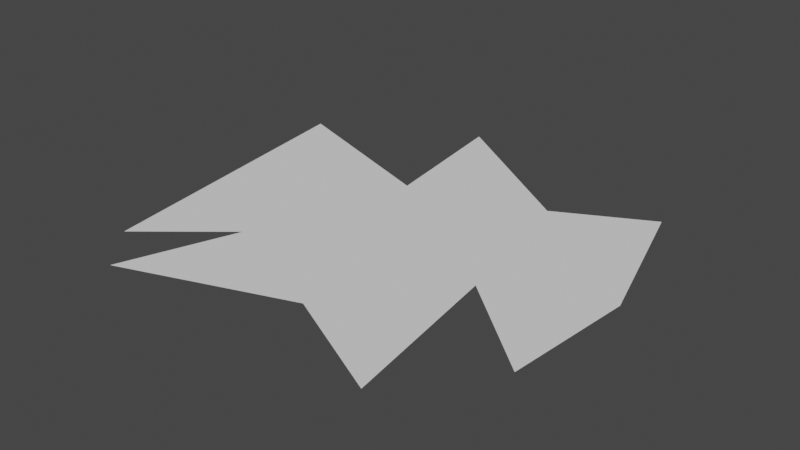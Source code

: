 # Source: punch_debris3.blend  (saved by Blender 3.4.6; exported with 4.5.12 LTS)
import bpy
from mathutils import Matrix  # noqa: F401  (used for matrix-valued properties, if any)

bpy.ops.wm.read_factory_settings(use_empty=True)
scene = bpy.context.scene
scene.name = 'Scene'

# ---- collections
col_collection = bpy.data.collections.new('Collection'); scene.collection.children.link(col_collection)

# ---- world
world_world = bpy.data.worlds.new('World'); scene.world = world_world
world_world.use_nodes = True; world_world.node_tree.nodes.clear()
_N = world_world.node_tree.nodes; _L = world_world.node_tree.links
n0 = _N.new('ShaderNodeOutputWorld'); n0.name = 'World Output'; n0.location = (300, 300)
n1 = _N.new('ShaderNodeBackground'); n1.name = 'Background'; n1.location = (10, 300)
n1.inputs[0].default_value = (0.05088, 0.05088, 0.05088, 1.0)
_L.new(n1.outputs[0], n0.inputs[0])
n0.is_active_output = True
world_world.color = (0.05088, 0.05088, 0.05088)
world_world.use_sun_shadow = False
world_world.sun_shadow_jitter_overblur = 0.0

# ---- meshes
me_plane = bpy.data.meshes.new('Plane')
me_plane.from_pydata([(-0.4009, -0.4321, 0.0), (0.496, -0.1969, 0.0), (-0.74, -0.711, 0.0), (-0.1876, 0.268, 0.0), (0.5945, -0.8915, 0.0), (0.939, 0.0, 0.0), (-0.2697, 0.8696, 0.0), (0.1296, -0.6563, 0.0), (0.3702, 0.4375, 0.0), (0.7531, 0.6344, 0.0), (-0.915, 0.5305, 0.0), (-0.5705, -0.9024, 0.0), (0.8898, -0.536, 0.0)], [], [(1, 4, 7, 11, 0, 2, 10, 3, 6, 8, 9, 5, 12)])
_uv = me_plane.uv_layers.new(name='UVMap')
_uv.uv.foreach_set('vector', [0.0, 0.0, 0.0, 0.0, 0.0, 0.0, 0.0, 0.0, 0.0, 0.0, 0.0, 0.0, 0.0, 0.0, 0.0, 0.0, 0.0, 0.0, 0.0, 0.0, 0.0, 0.0, 0.0, 0.0, 0.0, 0.0])
me_plane.update()

# ---- objects
ob_debris2 = bpy.data.objects.new('debris2', me_plane)

# ---- transforms, parenting, visibility, modifiers, constraints
ob_debris2.location = (0.0, 0.0, 0.0)

# ---- collection membership
col_collection.objects.link(ob_debris2)

# ---- scene / render settings (as saved in the file)
scene.frame_start = 1; scene.frame_end = 250; scene.frame_set(1)
scene.render.engine = 'BLENDER_EEVEE_NEXT'
scene.cycles.sampling_pattern = 'TABULATED_SOBOL'
scene.cycles.use_light_tree = False
scene.view_settings.view_transform = 'Filmic'
bpy.context.view_layer.update()

# ---- added for rendering (the .blend has no active camera and no usable light): camera, sun
cam_auto = bpy.data.cameras.new('AutoCamera')
cam_auto.lens = 50.0
cam_auto.sensor_width = 36.0
cam_auto.clip_end = 1000.0
ob_auto_camera = bpy.data.objects.new('AutoCamera', cam_auto)
scene.collection.objects.link(ob_auto_camera)
ob_auto_camera.location = (2.38488, -2.86387, 1.89831)
ob_auto_camera.rotation_euler = (1.09748, -7.21219e-08, 0.694738)
scene.camera = ob_auto_camera
light_auto_sun = bpy.data.lights.new('AutoSun', 'SUN')
light_auto_sun.energy = 3.0
light_auto_sun.angle = 0.0523599
ob_auto_sun = bpy.data.objects.new('AutoSun', light_auto_sun)
scene.collection.objects.link(ob_auto_sun)
ob_auto_sun.rotation_euler = (0.872665, 0.174533, 0.523599)
bpy.context.view_layer.update()
